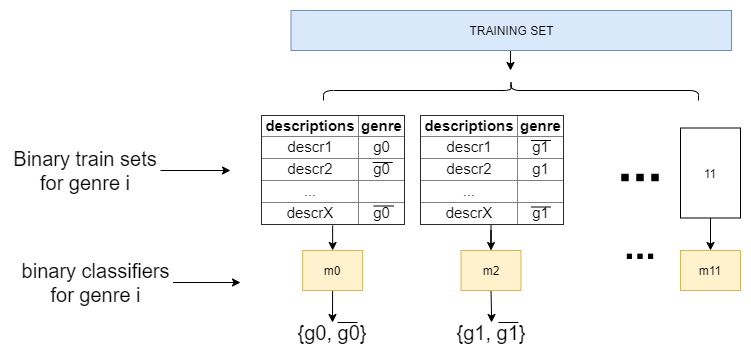

The diagram above was exported from draw.io. Its source (the exported page's mxGraphModel, read from the mxfile embedded in the PNG):
<mxGraphModel dx="878" dy="1635" grid="1" gridSize="10" guides="1" tooltips="1" connect="1" arrows="1" fold="1" page="1" pageScale="1" pageWidth="827" pageHeight="1169" math="0" shadow="0">
  <root>
    <mxCell id="0" />
    <mxCell id="1" parent="0" />
    <mxCell id="2" style="edgeStyle=orthogonalEdgeStyle;rounded=0;orthogonalLoop=1;jettySize=auto;html=1;exitX=0.5;exitY=1;exitDx=0;exitDy=0;" edge="1" source="3" parent="1">
      <mxGeometry relative="1" as="geometry">
        <mxPoint x="540" y="250" as="targetPoint" />
      </mxGeometry>
    </mxCell>
    <mxCell id="3" value="TRAINING SET" style="rounded=0;whiteSpace=wrap;html=1;fillColor=#dae8fc;strokeColor=#6c8ebf;" vertex="1" parent="1">
      <mxGeometry x="320.5" y="190" width="440.5" height="40" as="geometry" />
    </mxCell>
    <mxCell id="4" value="" style="shape=curlyBracket;whiteSpace=wrap;html=1;rounded=1;rotation=90;" vertex="1" parent="1">
      <mxGeometry x="530.5" y="82.5" width="20" height="375" as="geometry" />
    </mxCell>
    <mxCell id="5" style="edgeStyle=orthogonalEdgeStyle;rounded=0;jumpStyle=arc;jumpSize=17;orthogonalLoop=1;jettySize=auto;html=1;exitX=0.5;exitY=1;exitDx=0;exitDy=0;entryX=0.5;entryY=0;entryDx=0;entryDy=0;fontSize=20;" edge="1" source="6" target="14" parent="1">
      <mxGeometry relative="1" as="geometry" />
    </mxCell>
    <mxCell id="6" value="11" style="rounded=0;whiteSpace=wrap;html=1;" vertex="1" parent="1">
      <mxGeometry x="710" y="307.5" width="60" height="90" as="geometry" />
    </mxCell>
    <mxCell id="7" value="" style="shape=image;html=1;verticalAlign=top;verticalLabelPosition=bottom;labelBackgroundColor=#ffffff;imageAspect=0;aspect=fixed;image=https://cdn3.iconfinder.com/data/icons/virtual-notebook/128/button_switch-128.png" vertex="1" parent="1">
      <mxGeometry x="640" y="327.5" width="60" height="60" as="geometry" />
    </mxCell>
    <mxCell id="8" style="edgeStyle=orthogonalEdgeStyle;rounded=0;jumpStyle=arc;jumpSize=17;orthogonalLoop=1;jettySize=auto;html=1;fontSize=15;" edge="1" source="9" target="16" parent="1">
      <mxGeometry relative="1" as="geometry" />
    </mxCell>
    <mxCell id="9" value="m0" style="rounded=0;whiteSpace=wrap;html=1;fillColor=#fff2cc;strokeColor=#d6b656;" vertex="1" parent="1">
      <mxGeometry x="332.13" y="430" width="60" height="40" as="geometry" />
    </mxCell>
    <mxCell id="10" style="edgeStyle=orthogonalEdgeStyle;rounded=0;jumpStyle=arc;jumpSize=17;orthogonalLoop=1;jettySize=auto;html=1;fontSize=15;" edge="1" source="11" parent="1">
      <mxGeometry relative="1" as="geometry">
        <mxPoint x="260" y="350" as="targetPoint" />
      </mxGeometry>
    </mxCell>
    <mxCell id="11" value="Binary train sets for genre i" style="text;html=1;strokeColor=none;fillColor=none;align=center;verticalAlign=middle;whiteSpace=wrap;rounded=0;fontSize=20;" vertex="1" parent="1">
      <mxGeometry x="40" y="310" width="150" height="80" as="geometry" />
    </mxCell>
    <mxCell id="12" style="edgeStyle=orthogonalEdgeStyle;rounded=0;jumpStyle=arc;jumpSize=17;orthogonalLoop=1;jettySize=auto;html=1;fontSize=15;" edge="1" source="13" parent="1">
      <mxGeometry relative="1" as="geometry">
        <mxPoint x="270" y="462" as="targetPoint" />
      </mxGeometry>
    </mxCell>
    <mxCell id="13" value="binary classifiers for genre i" style="text;html=1;strokeColor=none;fillColor=none;align=center;verticalAlign=middle;whiteSpace=wrap;rounded=0;fontSize=20;" vertex="1" parent="1">
      <mxGeometry x="47.5" y="422" width="155" height="80" as="geometry" />
    </mxCell>
    <mxCell id="14" value="m11" style="rounded=0;whiteSpace=wrap;html=1;fillColor=#fff2cc;strokeColor=#d6b656;" vertex="1" parent="1">
      <mxGeometry x="710" y="430" width="60" height="40" as="geometry" />
    </mxCell>
    <mxCell id="15" value="" style="shape=image;html=1;verticalAlign=top;verticalLabelPosition=bottom;labelBackgroundColor=#ffffff;imageAspect=0;aspect=fixed;image=https://cdn3.iconfinder.com/data/icons/virtual-notebook/128/button_switch-128.png" vertex="1" parent="1">
      <mxGeometry x="648.75" y="415" width="42.5" height="42.5" as="geometry" />
    </mxCell>
    <mxCell id="16" value="{g0, g0}" style="text;html=1;strokeColor=none;fillColor=none;align=center;verticalAlign=middle;whiteSpace=wrap;rounded=0;fontSize=20;" vertex="1" parent="1">
      <mxGeometry x="317" y="502" width="90" height="20" as="geometry" />
    </mxCell>
    <mxCell id="17" style="edgeStyle=orthogonalEdgeStyle;rounded=0;jumpStyle=arc;jumpSize=17;orthogonalLoop=1;jettySize=auto;html=1;exitX=0.5;exitY=1;exitDx=0;exitDy=0;entryX=0.5;entryY=0;entryDx=0;entryDy=0;fontSize=15;" edge="1" source="18" target="9" parent="1">
      <mxGeometry relative="1" as="geometry" />
    </mxCell>
    <mxCell id="18" value="&lt;table border=&quot;1&quot; width=&quot;100%&quot; style=&quot;width: 100% ; height: 100% ; border-collapse: collapse ; font-size: 15px&quot;&gt;&lt;tbody style=&quot;font-size: 15px&quot;&gt;&lt;tr style=&quot;font-size: 15px&quot;&gt;&lt;td align=&quot;center&quot; style=&quot;font-size: 15px&quot;&gt;&lt;b style=&quot;font-size: 15px&quot;&gt;descriptions&lt;/b&gt;&lt;/td&gt;&lt;td align=&quot;center&quot; style=&quot;font-size: 15px&quot;&gt;&lt;b style=&quot;font-size: 15px&quot;&gt;genre&lt;/b&gt;&lt;/td&gt;&lt;/tr&gt;&lt;tr style=&quot;font-size: 15px&quot;&gt;&lt;td align=&quot;center&quot; style=&quot;font-size: 15px&quot;&gt;descr1&lt;/td&gt;&lt;td align=&quot;center&quot; style=&quot;font-size: 15px&quot;&gt;g0&lt;/td&gt;&lt;/tr&gt;&lt;tr style=&quot;font-size: 15px&quot;&gt;&lt;td style=&quot;text-align: center ; font-size: 15px&quot;&gt;descr2&lt;/td&gt;&lt;td style=&quot;text-align: center ; font-size: 15px&quot;&gt;g0&lt;/td&gt;&lt;/tr&gt;&lt;tr style=&quot;font-size: 15px&quot;&gt;&lt;td style=&quot;text-align: center ; font-size: 15px&quot;&gt;...&lt;/td&gt;&lt;td style=&quot;font-size: 15px&quot;&gt;&lt;br style=&quot;font-size: 15px&quot;&gt;&lt;/td&gt;&lt;/tr&gt;&lt;tr style=&quot;font-size: 15px&quot;&gt;&lt;td style=&quot;text-align: center ; font-size: 15px&quot;&gt;descrX&lt;/td&gt;&lt;td style=&quot;text-align: center ; font-size: 15px&quot;&gt;g0&lt;/td&gt;&lt;/tr&gt;&lt;/tbody&gt;&lt;/table&gt;" style="text;html=1;strokeColor=none;fillColor=none;overflow=fill;fontSize=15;" vertex="1" parent="1">
      <mxGeometry x="291.25" y="295" width="141.75" height="110" as="geometry" />
    </mxCell>
    <mxCell id="19" style="edgeStyle=orthogonalEdgeStyle;rounded=0;jumpStyle=arc;jumpSize=17;orthogonalLoop=1;jettySize=auto;html=1;fontSize=15;" edge="1" source="20" target="22" parent="1">
      <mxGeometry relative="1" as="geometry" />
    </mxCell>
    <mxCell id="20" value="&lt;table border=&quot;1&quot; width=&quot;100%&quot; style=&quot;width: 100% ; height: 100% ; border-collapse: collapse ; font-size: 15px&quot;&gt;&lt;tbody style=&quot;font-size: 15px&quot;&gt;&lt;tr style=&quot;font-size: 15px&quot;&gt;&lt;td align=&quot;center&quot; style=&quot;font-size: 15px&quot;&gt;&lt;b style=&quot;font-size: 15px&quot;&gt;descriptions&lt;/b&gt;&lt;/td&gt;&lt;td align=&quot;center&quot; style=&quot;font-size: 15px&quot;&gt;&lt;b style=&quot;font-size: 15px&quot;&gt;genre&lt;/b&gt;&lt;/td&gt;&lt;/tr&gt;&lt;tr style=&quot;font-size: 15px&quot;&gt;&lt;td align=&quot;center&quot; style=&quot;font-size: 15px&quot;&gt;descr1&lt;/td&gt;&lt;td align=&quot;center&quot; style=&quot;font-size: 15px&quot;&gt;g1&lt;/td&gt;&lt;/tr&gt;&lt;tr style=&quot;font-size: 15px&quot;&gt;&lt;td style=&quot;text-align: center ; font-size: 15px&quot;&gt;descr2&lt;/td&gt;&lt;td style=&quot;text-align: center ; font-size: 15px&quot;&gt;g1&lt;/td&gt;&lt;/tr&gt;&lt;tr style=&quot;font-size: 15px&quot;&gt;&lt;td style=&quot;text-align: center ; font-size: 15px&quot;&gt;...&lt;/td&gt;&lt;td style=&quot;font-size: 15px&quot;&gt;&lt;br style=&quot;font-size: 15px&quot;&gt;&lt;/td&gt;&lt;/tr&gt;&lt;tr style=&quot;font-size: 15px&quot;&gt;&lt;td style=&quot;text-align: center ; font-size: 15px&quot;&gt;descrX&lt;/td&gt;&lt;td style=&quot;text-align: center ; font-size: 15px&quot;&gt;g1&lt;/td&gt;&lt;/tr&gt;&lt;/tbody&gt;&lt;/table&gt;" style="text;html=1;strokeColor=none;fillColor=none;overflow=fill;fontSize=15;" vertex="1" parent="1">
      <mxGeometry x="449.63" y="295" width="141.75" height="110" as="geometry" />
    </mxCell>
    <mxCell id="21" style="edgeStyle=orthogonalEdgeStyle;rounded=0;jumpStyle=arc;jumpSize=17;orthogonalLoop=1;jettySize=auto;html=1;fontSize=15;" edge="1" source="22" target="23" parent="1">
      <mxGeometry relative="1" as="geometry" />
    </mxCell>
    <mxCell id="22" value="m2" style="rounded=0;whiteSpace=wrap;html=1;fillColor=#fff2cc;strokeColor=#d6b656;" vertex="1" parent="1">
      <mxGeometry x="490.5" y="430" width="60" height="40" as="geometry" />
    </mxCell>
    <mxCell id="23" value="{g1, g1}" style="text;html=1;strokeColor=none;fillColor=none;align=center;verticalAlign=middle;whiteSpace=wrap;rounded=0;fontSize=20;" vertex="1" parent="1">
      <mxGeometry x="476" y="502" width="90" height="20" as="geometry" />
    </mxCell>
    <mxCell id="24" value="" style="endArrow=none;html=1;fontSize=21;" edge="1" parent="1">
      <mxGeometry width="50" height="50" relative="1" as="geometry">
        <mxPoint x="402.20000000000005" y="342" as="sourcePoint" />
        <mxPoint x="422.20000000000005" y="342" as="targetPoint" />
      </mxGeometry>
    </mxCell>
    <mxCell id="25" value="" style="endArrow=none;html=1;fontSize=21;" edge="1" parent="1">
      <mxGeometry width="50" height="50" relative="1" as="geometry">
        <mxPoint x="403.20000000000005" y="385.5" as="sourcePoint" />
        <mxPoint x="423.20000000000005" y="385.5" as="targetPoint" />
      </mxGeometry>
    </mxCell>
    <mxCell id="26" value="" style="endArrow=none;html=1;fontSize=21;" edge="1" parent="1">
      <mxGeometry width="50" height="50" relative="1" as="geometry">
        <mxPoint x="560.5" y="320" as="sourcePoint" />
        <mxPoint x="580.5" y="320" as="targetPoint" />
      </mxGeometry>
    </mxCell>
    <mxCell id="27" value="" style="endArrow=none;html=1;fontSize=21;" edge="1" parent="1">
      <mxGeometry width="50" height="50" relative="1" as="geometry">
        <mxPoint x="560.5" y="386.5" as="sourcePoint" />
        <mxPoint x="580.5" y="386.5" as="targetPoint" />
      </mxGeometry>
    </mxCell>
    <mxCell id="28" value="" style="endArrow=none;html=1;fontSize=21;" edge="1" parent="1">
      <mxGeometry width="50" height="50" relative="1" as="geometry">
        <mxPoint x="367" y="502" as="sourcePoint" />
        <mxPoint x="387" y="502" as="targetPoint" />
      </mxGeometry>
    </mxCell>
    <mxCell id="29" value="" style="endArrow=none;html=1;fontSize=21;" edge="1" parent="1">
      <mxGeometry width="50" height="50" relative="1" as="geometry">
        <mxPoint x="527.8799999999999" y="502" as="sourcePoint" />
        <mxPoint x="547.8799999999999" y="502" as="targetPoint" />
      </mxGeometry>
    </mxCell>
  </root>
</mxGraphModel>